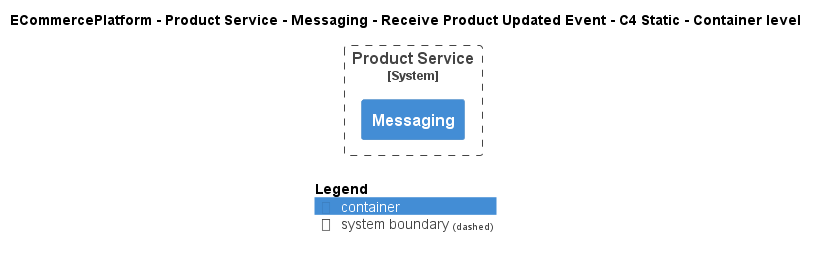

The diagram above was rendered by PlantUML. Its source (embedded in the PNG):
@startuml
!include ..\..\..\..\..\..\..\.c4s\C4_Container.puml

AddElementTag("c4interflow:lifecycle:new", $bgColor=green, $fontColor=#ffffff, $borderColor=green, $shadowing="False")
AddElementTag("c4interflow:lifecycle:changed", $bgColor=orange, $fontColor=#ffffff, $borderColor=orange, $shadowing="False")
AddElementTag("c4interflow:lifecycle:removed", $bgColor=red, $fontColor=#ffffff, $borderColor=red, $shadowing="False")

AddRelTag("c4interflow:lifecycle:new", $textColor=green, $lineColor=green)
AddRelTag("c4interflow:lifecycle:changed", $textColor=orange, $lineColor=orange)
AddRelTag("c4interflow:lifecycle:removed", $textColor=red, $lineColor=red)

SHOW_PERSON_PORTRAIT()
LAYOUT_TOP_DOWN()

skinparam linetype polyline

title ECommercePlatform - Product Service - Messaging - Receive Product Updated Event - C4 Static - Container level


System_Boundary(ECommercePlatform.SoftwareSystems.ProductService, "Product Service") {
    Container(ECommercePlatform.SoftwareSystems.ProductService.Containers.Messaging, "Messaging", "", "")
}



SHOW_LEGEND()
@enduml